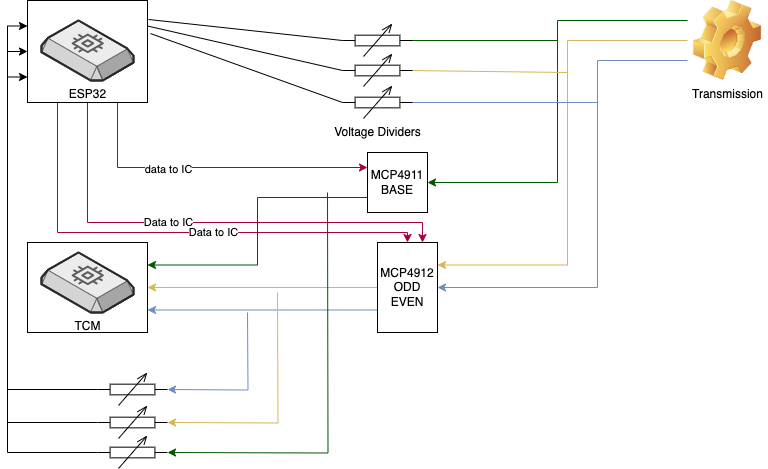

The diagram above was exported from draw.io. Its source (the exported page's mxGraphModel, read from the mxfile embedded in the PNG):
<mxGraphModel dx="1194" dy="684" grid="1" gridSize="10" guides="1" tooltips="1" connect="1" arrows="1" fold="1" page="1" pageScale="1" pageWidth="850" pageHeight="1100" math="0" shadow="0">
  <root>
    <mxCell id="0" />
    <mxCell id="1" parent="0" />
    <mxCell id="49K675BMkWvC-pQjHcOL-12" style="edgeStyle=orthogonalEdgeStyle;rounded=0;orthogonalLoop=1;jettySize=auto;html=1;exitX=0;exitY=0.5;exitDx=0;exitDy=0;entryX=1;entryY=0.25;entryDx=0;entryDy=0;fillColor=#fff2cc;strokeColor=#d6b656;" edge="1" parent="1" source="49K675BMkWvC-pQjHcOL-3" target="49K675BMkWvC-pQjHcOL-10">
      <mxGeometry relative="1" as="geometry">
        <Array as="points">
          <mxPoint x="580" y="118" />
          <mxPoint x="580" y="343" />
        </Array>
      </mxGeometry>
    </mxCell>
    <mxCell id="49K675BMkWvC-pQjHcOL-13" style="edgeStyle=orthogonalEdgeStyle;rounded=0;orthogonalLoop=1;jettySize=auto;html=1;exitX=0;exitY=0.75;exitDx=0;exitDy=0;entryX=1;entryY=0.5;entryDx=0;entryDy=0;fillColor=#dae8fc;strokeColor=#6c8ebf;" edge="1" parent="1" source="49K675BMkWvC-pQjHcOL-3" target="49K675BMkWvC-pQjHcOL-10">
      <mxGeometry relative="1" as="geometry">
        <Array as="points">
          <mxPoint x="610" y="138" />
          <mxPoint x="610" y="365" />
        </Array>
      </mxGeometry>
    </mxCell>
    <mxCell id="49K675BMkWvC-pQjHcOL-47" style="edgeStyle=orthogonalEdgeStyle;rounded=0;orthogonalLoop=1;jettySize=auto;html=1;exitX=0;exitY=0.25;exitDx=0;exitDy=0;entryX=1;entryY=0.5;entryDx=0;entryDy=0;fillColor=#008a00;strokeColor=#005700;" edge="1" parent="1" source="49K675BMkWvC-pQjHcOL-3" target="49K675BMkWvC-pQjHcOL-9">
      <mxGeometry relative="1" as="geometry" />
    </mxCell>
    <mxCell id="49K675BMkWvC-pQjHcOL-3" value="Transmission" style="image;html=1;image=img/lib/clip_art/general/Gear_128x128.png" vertex="1" parent="1">
      <mxGeometry x="700" y="78" width="80" height="80" as="geometry" />
    </mxCell>
    <mxCell id="49K675BMkWvC-pQjHcOL-33" style="edgeStyle=orthogonalEdgeStyle;rounded=0;orthogonalLoop=1;jettySize=auto;html=1;exitX=0.75;exitY=1;exitDx=0;exitDy=0;entryX=0;entryY=0.25;entryDx=0;entryDy=0;fillColor=#d80073;strokeColor=#A50040;" edge="1" parent="1" source="49K675BMkWvC-pQjHcOL-5" target="49K675BMkWvC-pQjHcOL-9">
      <mxGeometry relative="1" as="geometry" />
    </mxCell>
    <mxCell id="49K675BMkWvC-pQjHcOL-49" value="data to IC" style="edgeLabel;html=1;align=center;verticalAlign=middle;resizable=0;points=[];" vertex="1" connectable="0" parent="49K675BMkWvC-pQjHcOL-33">
      <mxGeometry x="-0.2698" y="-1" relative="1" as="geometry">
        <mxPoint as="offset" />
      </mxGeometry>
    </mxCell>
    <mxCell id="49K675BMkWvC-pQjHcOL-35" style="edgeStyle=orthogonalEdgeStyle;rounded=0;orthogonalLoop=1;jettySize=auto;html=1;exitX=0.5;exitY=1;exitDx=0;exitDy=0;entryX=0.75;entryY=0;entryDx=0;entryDy=0;fillColor=#d80073;strokeColor=#A50040;" edge="1" parent="1" source="49K675BMkWvC-pQjHcOL-5" target="49K675BMkWvC-pQjHcOL-10">
      <mxGeometry relative="1" as="geometry">
        <Array as="points">
          <mxPoint x="100" y="300" />
          <mxPoint x="435" y="300" />
        </Array>
      </mxGeometry>
    </mxCell>
    <mxCell id="49K675BMkWvC-pQjHcOL-50" value="Data to IC" style="edgeLabel;html=1;align=center;verticalAlign=middle;resizable=0;points=[];" vertex="1" connectable="0" parent="49K675BMkWvC-pQjHcOL-35">
      <mxGeometry x="-0.1579" y="1" relative="1" as="geometry">
        <mxPoint as="offset" />
      </mxGeometry>
    </mxCell>
    <mxCell id="49K675BMkWvC-pQjHcOL-36" style="edgeStyle=orthogonalEdgeStyle;rounded=0;orthogonalLoop=1;jettySize=auto;html=1;exitX=0.25;exitY=1;exitDx=0;exitDy=0;entryX=0.5;entryY=0;entryDx=0;entryDy=0;fillColor=#d80073;strokeColor=#A50040;" edge="1" parent="1" source="49K675BMkWvC-pQjHcOL-5" target="49K675BMkWvC-pQjHcOL-10">
      <mxGeometry relative="1" as="geometry">
        <Array as="points">
          <mxPoint x="70" y="310" />
          <mxPoint x="420" y="310" />
        </Array>
      </mxGeometry>
    </mxCell>
    <mxCell id="49K675BMkWvC-pQjHcOL-51" value="Data to IC" style="edgeLabel;html=1;align=center;verticalAlign=middle;resizable=0;points=[];" vertex="1" connectable="0" parent="49K675BMkWvC-pQjHcOL-36">
      <mxGeometry x="0.1633" y="1" relative="1" as="geometry">
        <mxPoint as="offset" />
      </mxGeometry>
    </mxCell>
    <mxCell id="49K675BMkWvC-pQjHcOL-5" value="" style="rounded=0;whiteSpace=wrap;html=1;" vertex="1" parent="1">
      <mxGeometry x="40" y="78" width="120" height="102" as="geometry" />
    </mxCell>
    <mxCell id="49K675BMkWvC-pQjHcOL-6" value="" style="rounded=0;whiteSpace=wrap;html=1;" vertex="1" parent="1">
      <mxGeometry x="40" y="320" width="120" height="90" as="geometry" />
    </mxCell>
    <mxCell id="49K675BMkWvC-pQjHcOL-7" value="ESP32" style="verticalLabelPosition=bottom;html=1;verticalAlign=top;strokeWidth=1;align=center;outlineConnect=0;dashed=0;outlineConnect=0;shape=mxgraph.aws3d.ebs2;fillColor=#ECECEC;strokeColor=#5E5E5E;aspect=fixed;" vertex="1" parent="1">
      <mxGeometry x="54" y="98" width="92" height="60" as="geometry" />
    </mxCell>
    <mxCell id="49K675BMkWvC-pQjHcOL-8" value="TCM&lt;br&gt;" style="verticalLabelPosition=bottom;html=1;verticalAlign=top;strokeWidth=1;align=center;outlineConnect=0;dashed=0;outlineConnect=0;shape=mxgraph.aws3d.ebs2;fillColor=#ECECEC;strokeColor=#5E5E5E;aspect=fixed;" vertex="1" parent="1">
      <mxGeometry x="54" y="330" width="92" height="60" as="geometry" />
    </mxCell>
    <mxCell id="49K675BMkWvC-pQjHcOL-17" style="edgeStyle=orthogonalEdgeStyle;rounded=0;orthogonalLoop=1;jettySize=auto;html=1;exitX=0;exitY=0.75;exitDx=0;exitDy=0;entryX=1;entryY=0.25;entryDx=0;entryDy=0;fillColor=#008a00;strokeColor=#005700;" edge="1" parent="1" source="49K675BMkWvC-pQjHcOL-9" target="49K675BMkWvC-pQjHcOL-6">
      <mxGeometry relative="1" as="geometry" />
    </mxCell>
    <mxCell id="49K675BMkWvC-pQjHcOL-9" value="MCP4911&lt;br&gt;BASE" style="rounded=0;whiteSpace=wrap;html=1;" vertex="1" parent="1">
      <mxGeometry x="380" y="230" width="60" height="60" as="geometry" />
    </mxCell>
    <mxCell id="49K675BMkWvC-pQjHcOL-18" style="edgeStyle=orthogonalEdgeStyle;rounded=0;orthogonalLoop=1;jettySize=auto;html=1;exitX=0;exitY=0.5;exitDx=0;exitDy=0;entryX=1;entryY=0.5;entryDx=0;entryDy=0;fillColor=#fff2cc;strokeColor=#d6b656;" edge="1" parent="1" source="49K675BMkWvC-pQjHcOL-10" target="49K675BMkWvC-pQjHcOL-6">
      <mxGeometry relative="1" as="geometry" />
    </mxCell>
    <mxCell id="49K675BMkWvC-pQjHcOL-19" style="edgeStyle=orthogonalEdgeStyle;rounded=0;orthogonalLoop=1;jettySize=auto;html=1;exitX=0;exitY=0.75;exitDx=0;exitDy=0;entryX=1;entryY=0.75;entryDx=0;entryDy=0;fillColor=#dae8fc;strokeColor=#6c8ebf;" edge="1" parent="1" source="49K675BMkWvC-pQjHcOL-10" target="49K675BMkWvC-pQjHcOL-6">
      <mxGeometry relative="1" as="geometry" />
    </mxCell>
    <mxCell id="49K675BMkWvC-pQjHcOL-10" value="MCP4912&lt;br&gt;ODD&lt;br&gt;EVEN" style="rounded=0;whiteSpace=wrap;html=1;" vertex="1" parent="1">
      <mxGeometry x="390" y="320" width="60" height="90" as="geometry" />
    </mxCell>
    <mxCell id="49K675BMkWvC-pQjHcOL-48" style="edgeStyle=orthogonalEdgeStyle;rounded=0;orthogonalLoop=1;jettySize=auto;html=1;exitX=1;exitY=0.5;exitDx=0;exitDy=0;exitPerimeter=0;endArrow=none;endFill=0;fillColor=#008a00;strokeColor=#005700;" edge="1" parent="1">
      <mxGeometry relative="1" as="geometry">
        <mxPoint x="570" y="118" as="targetPoint" />
        <mxPoint x="420" y="118" as="sourcePoint" />
      </mxGeometry>
    </mxCell>
    <mxCell id="49K675BMkWvC-pQjHcOL-28" value="" style="endArrow=none;html=1;rounded=0;exitX=1;exitY=0.5;exitDx=0;exitDy=0;exitPerimeter=0;fillColor=#fff2cc;strokeColor=#d6b656;" edge="1" parent="1">
      <mxGeometry width="50" height="50" relative="1" as="geometry">
        <mxPoint x="420" y="148" as="sourcePoint" />
        <mxPoint x="580" y="150" as="targetPoint" />
      </mxGeometry>
    </mxCell>
    <mxCell id="49K675BMkWvC-pQjHcOL-29" value="" style="endArrow=none;html=1;rounded=0;exitX=1;exitY=0.5;exitDx=0;exitDy=0;exitPerimeter=0;fillColor=#dae8fc;strokeColor=#6c8ebf;" edge="1" parent="1">
      <mxGeometry width="50" height="50" relative="1" as="geometry">
        <mxPoint x="420" y="180" as="sourcePoint" />
        <mxPoint x="610" y="180" as="targetPoint" />
      </mxGeometry>
    </mxCell>
    <mxCell id="49K675BMkWvC-pQjHcOL-30" value="" style="endArrow=none;html=1;rounded=0;exitX=1.008;exitY=0.186;exitDx=0;exitDy=0;exitPerimeter=0;entryX=0;entryY=0.5;entryDx=0;entryDy=0;entryPerimeter=0;" edge="1" parent="1" source="49K675BMkWvC-pQjHcOL-5" target="49K675BMkWvC-pQjHcOL-53">
      <mxGeometry width="50" height="50" relative="1" as="geometry">
        <mxPoint x="190" y="140" as="sourcePoint" />
        <mxPoint x="320" y="118" as="targetPoint" />
      </mxGeometry>
    </mxCell>
    <mxCell id="49K675BMkWvC-pQjHcOL-31" value="" style="endArrow=none;html=1;rounded=0;exitX=1;exitY=0.25;exitDx=0;exitDy=0;entryX=0;entryY=0.5;entryDx=0;entryDy=0;entryPerimeter=0;" edge="1" parent="1" source="49K675BMkWvC-pQjHcOL-5" target="49K675BMkWvC-pQjHcOL-54">
      <mxGeometry width="50" height="50" relative="1" as="geometry">
        <mxPoint x="171" y="107" as="sourcePoint" />
        <mxPoint x="320" y="148" as="targetPoint" />
      </mxGeometry>
    </mxCell>
    <mxCell id="49K675BMkWvC-pQjHcOL-32" value="" style="endArrow=none;html=1;rounded=0;exitX=1.025;exitY=0.324;exitDx=0;exitDy=0;exitPerimeter=0;entryX=0;entryY=0.5;entryDx=0;entryDy=0;entryPerimeter=0;" edge="1" parent="1" source="49K675BMkWvC-pQjHcOL-5" target="49K675BMkWvC-pQjHcOL-55">
      <mxGeometry width="50" height="50" relative="1" as="geometry">
        <mxPoint x="170" y="114" as="sourcePoint" />
        <mxPoint x="320" y="180" as="targetPoint" />
      </mxGeometry>
    </mxCell>
    <mxCell id="49K675BMkWvC-pQjHcOL-41" style="edgeStyle=orthogonalEdgeStyle;rounded=0;orthogonalLoop=1;jettySize=auto;html=1;exitX=1;exitY=0.5;exitDx=0;exitDy=0;exitPerimeter=0;endArrow=none;endFill=0;startArrow=classic;startFill=1;fillColor=#dae8fc;strokeColor=#6c8ebf;" edge="1" parent="1">
      <mxGeometry relative="1" as="geometry">
        <mxPoint x="260" y="390" as="targetPoint" />
        <mxPoint x="180" y="467" as="sourcePoint" />
      </mxGeometry>
    </mxCell>
    <mxCell id="49K675BMkWvC-pQjHcOL-42" style="edgeStyle=orthogonalEdgeStyle;rounded=0;orthogonalLoop=1;jettySize=auto;html=1;exitX=1;exitY=0.5;exitDx=0;exitDy=0;exitPerimeter=0;endArrow=none;endFill=0;startArrow=classic;startFill=1;fillColor=#fff2cc;strokeColor=#d6b656;" edge="1" parent="1">
      <mxGeometry relative="1" as="geometry">
        <mxPoint x="290" y="370" as="targetPoint" />
        <mxPoint x="180" y="500" as="sourcePoint" />
      </mxGeometry>
    </mxCell>
    <mxCell id="49K675BMkWvC-pQjHcOL-43" style="edgeStyle=orthogonalEdgeStyle;rounded=0;orthogonalLoop=1;jettySize=auto;html=1;exitX=1;exitY=0.5;exitDx=0;exitDy=0;exitPerimeter=0;endArrow=none;endFill=0;startArrow=classic;startFill=1;fillColor=#008a00;strokeColor=#005700;" edge="1" parent="1">
      <mxGeometry relative="1" as="geometry">
        <mxPoint x="340" y="270" as="targetPoint" />
        <mxPoint x="180" y="530" as="sourcePoint" />
      </mxGeometry>
    </mxCell>
    <mxCell id="49K675BMkWvC-pQjHcOL-53" value="" style="pointerEvents=1;verticalLabelPosition=bottom;shadow=0;dashed=0;align=center;html=1;verticalAlign=top;shape=mxgraph.electrical.resistors.variable_resistor_1;" vertex="1" parent="1">
      <mxGeometry x="355" y="102" width="70" height="32" as="geometry" />
    </mxCell>
    <mxCell id="49K675BMkWvC-pQjHcOL-54" value="" style="pointerEvents=1;verticalLabelPosition=bottom;shadow=0;dashed=0;align=center;html=1;verticalAlign=top;shape=mxgraph.electrical.resistors.variable_resistor_1;" vertex="1" parent="1">
      <mxGeometry x="355" y="132" width="70" height="32" as="geometry" />
    </mxCell>
    <mxCell id="49K675BMkWvC-pQjHcOL-55" value="Voltage Dividers" style="pointerEvents=1;verticalLabelPosition=bottom;shadow=0;dashed=0;align=center;html=1;verticalAlign=top;shape=mxgraph.electrical.resistors.variable_resistor_1;" vertex="1" parent="1">
      <mxGeometry x="355" y="164" width="70" height="32" as="geometry" />
    </mxCell>
    <mxCell id="49K675BMkWvC-pQjHcOL-60" style="edgeStyle=orthogonalEdgeStyle;rounded=0;orthogonalLoop=1;jettySize=auto;html=1;exitX=0;exitY=0.5;exitDx=0;exitDy=0;exitPerimeter=0;entryX=0;entryY=0.75;entryDx=0;entryDy=0;" edge="1" parent="1" source="49K675BMkWvC-pQjHcOL-56" target="49K675BMkWvC-pQjHcOL-5">
      <mxGeometry relative="1" as="geometry" />
    </mxCell>
    <mxCell id="49K675BMkWvC-pQjHcOL-56" value="" style="pointerEvents=1;verticalLabelPosition=bottom;shadow=0;dashed=0;align=center;html=1;verticalAlign=top;shape=mxgraph.electrical.resistors.variable_resistor_1;" vertex="1" parent="1">
      <mxGeometry x="110" y="451" width="70" height="32" as="geometry" />
    </mxCell>
    <mxCell id="49K675BMkWvC-pQjHcOL-61" style="edgeStyle=orthogonalEdgeStyle;rounded=0;orthogonalLoop=1;jettySize=auto;html=1;exitX=0;exitY=0.5;exitDx=0;exitDy=0;exitPerimeter=0;entryX=0;entryY=0.5;entryDx=0;entryDy=0;" edge="1" parent="1" source="49K675BMkWvC-pQjHcOL-57" target="49K675BMkWvC-pQjHcOL-5">
      <mxGeometry relative="1" as="geometry" />
    </mxCell>
    <mxCell id="49K675BMkWvC-pQjHcOL-57" value="" style="pointerEvents=1;verticalLabelPosition=bottom;shadow=0;dashed=0;align=center;html=1;verticalAlign=top;shape=mxgraph.electrical.resistors.variable_resistor_1;" vertex="1" parent="1">
      <mxGeometry x="110" y="484" width="70" height="32" as="geometry" />
    </mxCell>
    <mxCell id="49K675BMkWvC-pQjHcOL-62" style="edgeStyle=orthogonalEdgeStyle;rounded=0;orthogonalLoop=1;jettySize=auto;html=1;exitX=0;exitY=0.5;exitDx=0;exitDy=0;exitPerimeter=0;entryX=0;entryY=0.25;entryDx=0;entryDy=0;" edge="1" parent="1" source="49K675BMkWvC-pQjHcOL-59" target="49K675BMkWvC-pQjHcOL-5">
      <mxGeometry relative="1" as="geometry" />
    </mxCell>
    <mxCell id="49K675BMkWvC-pQjHcOL-59" value="" style="pointerEvents=1;verticalLabelPosition=bottom;shadow=0;dashed=0;align=center;html=1;verticalAlign=top;shape=mxgraph.electrical.resistors.variable_resistor_1;" vertex="1" parent="1">
      <mxGeometry x="110" y="514" width="70" height="32" as="geometry" />
    </mxCell>
  </root>
</mxGraphModel>